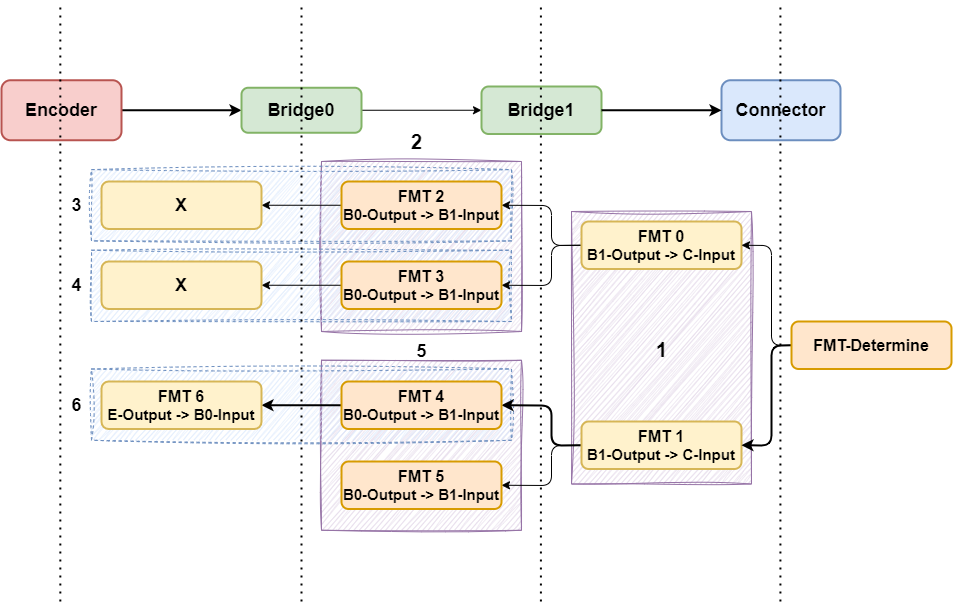

The diagram above was exported from draw.io. Its source (the exported page's mxGraphModel, read from the mxfile embedded in the PNG):
<mxGraphModel dx="288" dy="-674" grid="1" gridSize="10" guides="1" tooltips="1" connect="1" arrows="1" fold="1" page="0" pageScale="1" pageWidth="850" pageHeight="1100" background="#ffffff" math="0" shadow="0">
  <root>
    <mxCell id="0" />
    <mxCell id="1" parent="0" />
    <mxCell id="85" value="&lt;font size=&quot;1&quot; style=&quot;&quot; color=&quot;#000000&quot;&gt;&lt;b style=&quot;font-size: 18px;&quot;&gt;Connector&lt;br&gt;&lt;/b&gt;&lt;/font&gt;" style="rounded=1;whiteSpace=wrap;html=1;fillColor=#dae8fc;strokeColor=#6c8ebf;strokeWidth=2;" parent="1" vertex="1">
      <mxGeometry x="1680" y="1698.75" width="119" height="60" as="geometry" />
    </mxCell>
    <mxCell id="86" style="edgeStyle=none;html=1;exitX=1;exitY=0.5;exitDx=0;exitDy=0;entryX=0;entryY=0.5;entryDx=0;entryDy=0;strokeWidth=2;" parent="1" source="87" target="89" edge="1">
      <mxGeometry relative="1" as="geometry">
        <mxPoint x="1120" y="1768.75" as="targetPoint" />
      </mxGeometry>
    </mxCell>
    <mxCell id="87" value="&lt;font size=&quot;1&quot; style=&quot;&quot; color=&quot;#000000&quot;&gt;&lt;b style=&quot;font-size: 18px;&quot;&gt;Encoder&lt;br&gt;&lt;/b&gt;&lt;/font&gt;" style="rounded=1;whiteSpace=wrap;html=1;fillColor=#f8cecc;strokeColor=#b85450;strokeWidth=2;" parent="1" vertex="1">
      <mxGeometry x="960" y="1698.75" width="120" height="60" as="geometry" />
    </mxCell>
    <mxCell id="88" style="edgeStyle=none;html=1;exitX=1;exitY=0.5;exitDx=0;exitDy=0;entryX=0;entryY=0.5;entryDx=0;entryDy=0;" parent="1" source="89" target="90" edge="1">
      <mxGeometry relative="1" as="geometry" />
    </mxCell>
    <mxCell id="89" value="&lt;font size=&quot;1&quot; color=&quot;#000000&quot;&gt;&lt;b style=&quot;font-size: 18px;&quot;&gt;Bridge0&lt;/b&gt;&lt;/font&gt;" style="rounded=1;whiteSpace=wrap;html=1;fillColor=#d5e8d4;strokeColor=#82b366;strokeWidth=2;" parent="1" vertex="1">
      <mxGeometry x="1200" y="1706.25" width="120" height="45" as="geometry" />
    </mxCell>
    <mxCell id="90" value="&lt;font size=&quot;1&quot; color=&quot;#000000&quot;&gt;&lt;b style=&quot;font-size: 18px;&quot;&gt;Bridge1&lt;br&gt;&lt;/b&gt;&lt;/font&gt;" style="rounded=1;whiteSpace=wrap;html=1;fillColor=#d5e8d4;strokeColor=#82b366;strokeWidth=2;" parent="1" vertex="1">
      <mxGeometry x="1440" y="1705" width="120" height="47.5" as="geometry" />
    </mxCell>
    <mxCell id="91" style="edgeStyle=none;html=1;exitX=1;exitY=0.5;exitDx=0;exitDy=0;entryX=0;entryY=0.5;entryDx=0;entryDy=0;strokeWidth=2;" parent="1" source="90" target="85" edge="1">
      <mxGeometry relative="1" as="geometry">
        <mxPoint x="1740" y="1730" as="sourcePoint" />
      </mxGeometry>
    </mxCell>
    <mxCell id="94" value="&lt;b&gt;&lt;font style=&quot;font-size: 20px;&quot;&gt;2&lt;/font&gt;&lt;/b&gt;" style="text;html=1;align=center;verticalAlign=middle;resizable=0;points=[];autosize=1;strokeColor=none;fillColor=none;" parent="1" vertex="1">
      <mxGeometry x="1360" y="1740" width="30" height="40" as="geometry" />
    </mxCell>
    <mxCell id="146" value="" style="rounded=0;whiteSpace=wrap;html=1;fillColor=#e1d5e7;strokeColor=#9673a6;glass=0;shadow=0;sketch=1;curveFitting=1;jiggle=2;" parent="1" vertex="1">
      <mxGeometry x="1280" y="1780" width="200" height="170" as="geometry" />
    </mxCell>
    <mxCell id="196" value="" style="rounded=0;whiteSpace=wrap;html=1;fillColor=#e1d5e7;strokeColor=#9673a6;glass=0;shadow=0;sketch=1;curveFitting=1;jiggle=2;" parent="1" vertex="1">
      <mxGeometry x="1280" y="1978.75" width="200" height="170" as="geometry" />
    </mxCell>
    <mxCell id="197" value="&lt;b&gt;&lt;font style=&quot;font-size: 18px;&quot;&gt;3&lt;/font&gt;&lt;/b&gt;" style="text;html=1;align=center;verticalAlign=middle;resizable=0;points=[];autosize=1;strokeColor=none;fillColor=none;" parent="1" vertex="1">
      <mxGeometry x="1020" y="1803.75" width="30" height="40" as="geometry" />
    </mxCell>
    <mxCell id="198" value="" style="rounded=0;whiteSpace=wrap;html=1;fillColor=#dae8fc;strokeColor=#6c8ebf;glass=0;shadow=0;sketch=1;curveFitting=1;jiggle=2;dashed=1;" parent="1" vertex="1">
      <mxGeometry x="1050" y="1788.1200000000001" width="420" height="71.25" as="geometry" />
    </mxCell>
    <mxCell id="199" value="" style="rounded=0;whiteSpace=wrap;html=1;fillColor=#dae8fc;strokeColor=#6c8ebf;glass=0;shadow=0;sketch=1;curveFitting=1;jiggle=2;dashed=1;" parent="1" vertex="1">
      <mxGeometry x="1050" y="1987.5" width="420" height="71.25" as="geometry" />
    </mxCell>
    <mxCell id="200" value="" style="rounded=0;whiteSpace=wrap;html=1;fillColor=#dae8fc;strokeColor=#6c8ebf;glass=0;shadow=0;sketch=1;curveFitting=1;jiggle=2;dashed=1;" parent="1" vertex="1">
      <mxGeometry x="1050" y="1868.75" width="420" height="71.25" as="geometry" />
    </mxCell>
    <mxCell id="201" value="" style="rounded=0;whiteSpace=wrap;html=1;fillColor=#e1d5e7;strokeColor=#9673a6;glass=0;shadow=0;sketch=1;curveFitting=1;jiggle=2;" parent="1" vertex="1">
      <mxGeometry x="1530" y="1830" width="180" height="272.5" as="geometry" />
    </mxCell>
    <mxCell id="202" value="&lt;b&gt;&lt;font style=&quot;font-size: 20px;&quot;&gt;1&lt;/font&gt;&lt;/b&gt;" style="text;html=1;align=center;verticalAlign=middle;resizable=0;points=[];autosize=1;strokeColor=none;fillColor=none;" parent="1" vertex="1">
      <mxGeometry x="1605" y="1947.5" width="30" height="40" as="geometry" />
    </mxCell>
    <mxCell id="203" style="edgeStyle=none;html=1;exitX=0;exitY=0.5;exitDx=0;exitDy=0;entryX=1;entryY=0.5;entryDx=0;entryDy=0;" parent="1" source="205" target="209" edge="1">
      <mxGeometry relative="1" as="geometry">
        <Array as="points">
          <mxPoint x="1510" y="1864" />
          <mxPoint x="1510" y="1824" />
        </Array>
      </mxGeometry>
    </mxCell>
    <mxCell id="204" style="edgeStyle=none;html=1;exitX=0;exitY=0.5;exitDx=0;exitDy=0;entryX=1;entryY=0.5;entryDx=0;entryDy=0;" parent="1" source="205" target="207" edge="1">
      <mxGeometry relative="1" as="geometry">
        <Array as="points">
          <mxPoint x="1510" y="1864" />
          <mxPoint x="1510" y="1904" />
        </Array>
      </mxGeometry>
    </mxCell>
    <mxCell id="205" value="&lt;font color=&quot;#000000&quot;&gt;&lt;b style=&quot;&quot;&gt;&lt;font style=&quot;font-size: 16px;&quot;&gt;FMT 0&lt;/font&gt;&lt;/b&gt;&lt;/font&gt;&lt;div&gt;&lt;font color=&quot;#000000&quot;&gt;&lt;b style=&quot;&quot;&gt;&lt;font style=&quot;font-size: 15px;&quot;&gt;B1-Output -&amp;gt; C-Input&lt;/font&gt;&lt;br&gt;&lt;/b&gt;&lt;/font&gt;&lt;/div&gt;" style="rounded=1;whiteSpace=wrap;html=1;fillColor=#fff2cc;strokeColor=#d6b656;strokeWidth=2;" parent="1" vertex="1">
      <mxGeometry x="1540" y="1840" width="160" height="47.5" as="geometry" />
    </mxCell>
    <mxCell id="206" style="edgeStyle=none;html=1;exitX=0;exitY=0.5;exitDx=0;exitDy=0;entryX=1;entryY=0.5;entryDx=0;entryDy=0;" parent="1" source="207" target="211" edge="1">
      <mxGeometry relative="1" as="geometry" />
    </mxCell>
    <mxCell id="207" value="&lt;font style=&quot;scrollbar-color: light-dark(#e2e2e2, #4b4b4b)&lt;br/&gt;&#09;&#09;&#09;&#09;&#09;light-dark(#fbfbfb, var(--dark-panel-color));&quot;&gt;&lt;b style=&quot;scrollbar-color: light-dark(#e2e2e2, #4b4b4b)&lt;br/&gt;&#09;&#09;&#09;&#09;&#09;light-dark(#fbfbfb, var(--dark-panel-color));&quot;&gt;&lt;font style=&quot;scrollbar-color: light-dark(#e2e2e2, #4b4b4b)&lt;br/&gt;&#09;&#09;&#09;&#09;&#09;light-dark(#fbfbfb, var(--dark-panel-color)); font-size: 16px;&quot;&gt;FMT 3&lt;/font&gt;&lt;/b&gt;&lt;/font&gt;&lt;div style=&quot;scrollbar-color: light-dark(#e2e2e2, #4b4b4b)&lt;br/&gt;&#09;&#09;&#09;&#09;&#09;light-dark(#fbfbfb, var(--dark-panel-color));&quot;&gt;&lt;font style=&quot;scrollbar-color: light-dark(#e2e2e2, #4b4b4b)&lt;br/&gt;&#09;&#09;&#09;&#09;&#09;light-dark(#fbfbfb, var(--dark-panel-color));&quot;&gt;&lt;b style=&quot;scrollbar-color: light-dark(#e2e2e2, #4b4b4b)&lt;br/&gt;&#09;&#09;&#09;&#09;&#09;light-dark(#fbfbfb, var(--dark-panel-color));&quot;&gt;&lt;font style=&quot;scrollbar-color: light-dark(#e2e2e2, #4b4b4b)&lt;br/&gt;&#09;&#09;&#09;&#09;&#09;light-dark(#fbfbfb, var(--dark-panel-color)); font-size: 15px;&quot;&gt;B0-Output -&amp;gt; B1-Input&lt;/font&gt;&lt;/b&gt;&lt;/font&gt;&lt;/div&gt;" style="rounded=1;whiteSpace=wrap;html=1;fillColor=#ffe6cc;strokeColor=#d79b00;strokeWidth=2;" parent="1" vertex="1">
      <mxGeometry x="1300" y="1880" width="160" height="47.5" as="geometry" />
    </mxCell>
    <mxCell id="208" style="edgeStyle=none;html=1;exitX=0;exitY=0.5;exitDx=0;exitDy=0;entryX=1;entryY=0.5;entryDx=0;entryDy=0;" parent="1" source="209" target="210" edge="1">
      <mxGeometry relative="1" as="geometry">
        <mxPoint x="1150" y="1823.7142857142858" as="targetPoint" />
      </mxGeometry>
    </mxCell>
    <mxCell id="209" value="&lt;div&gt;&lt;font color=&quot;#000000&quot;&gt;&lt;font style=&quot;scrollbar-color: light-dark(#e2e2e2, #4b4b4b)&lt;br/&gt;&#09;&#09;&#09;&#09;&#09;light-dark(#fbfbfb, var(--dark-panel-color));&quot;&gt;&lt;b style=&quot;scrollbar-color: light-dark(#e2e2e2, #4b4b4b)&lt;br/&gt;&#09;&#09;&#09;&#09;&#09;light-dark(#fbfbfb, var(--dark-panel-color));&quot;&gt;&lt;font style=&quot;scrollbar-color: light-dark(#e2e2e2, #4b4b4b)&lt;br/&gt;&#09;&#09;&#09;&#09;&#09;light-dark(#fbfbfb, var(--dark-panel-color)); font-size: 16px;&quot;&gt;FMT 2&lt;/font&gt;&lt;/b&gt;&lt;/font&gt;&lt;div style=&quot;scrollbar-color: light-dark(#e2e2e2, #4b4b4b)&lt;br/&gt;&#09;&#09;&#09;&#09;&#09;light-dark(#fbfbfb, var(--dark-panel-color));&quot;&gt;&lt;font style=&quot;scrollbar-color: light-dark(#e2e2e2, #4b4b4b)&lt;br/&gt;&#09;&#09;&#09;&#09;&#09;light-dark(#fbfbfb, var(--dark-panel-color));&quot;&gt;&lt;b style=&quot;scrollbar-color: light-dark(#e2e2e2, #4b4b4b)&lt;br/&gt;&#09;&#09;&#09;&#09;&#09;light-dark(#fbfbfb, var(--dark-panel-color));&quot;&gt;&lt;font style=&quot;scrollbar-color: light-dark(#e2e2e2, #4b4b4b)&lt;br/&gt;&#09;&#09;&#09;&#09;&#09;light-dark(#fbfbfb, var(--dark-panel-color)); font-size: 15px;&quot;&gt;B0-Output -&amp;gt; B1-Input&lt;/font&gt;&lt;/b&gt;&lt;/font&gt;&lt;/div&gt;&lt;/font&gt;&lt;/div&gt;" style="rounded=1;whiteSpace=wrap;html=1;fillColor=#ffe6cc;strokeColor=#d79b00;strokeWidth=2;" parent="1" vertex="1">
      <mxGeometry x="1300" y="1800" width="160" height="47.5" as="geometry" />
    </mxCell>
    <mxCell id="210" value="&lt;b style=&quot;&quot;&gt;&lt;font style=&quot;font-size: 18px;&quot;&gt;X&lt;/font&gt;&lt;/b&gt;" style="rounded=1;whiteSpace=wrap;html=1;fillColor=#fff2cc;strokeColor=#d6b656;strokeWidth=2;" parent="1" vertex="1">
      <mxGeometry x="1060" y="1800" width="160" height="47.5" as="geometry" />
    </mxCell>
    <mxCell id="211" value="&lt;b style=&quot;&quot;&gt;&lt;font style=&quot;font-size: 18px;&quot;&gt;X&lt;/font&gt;&lt;/b&gt;" style="rounded=1;whiteSpace=wrap;html=1;fillColor=#fff2cc;strokeColor=#d6b656;strokeWidth=2;" parent="1" vertex="1">
      <mxGeometry x="1060" y="1880" width="160" height="47.5" as="geometry" />
    </mxCell>
    <mxCell id="212" style="edgeStyle=none;html=1;exitX=0;exitY=0.5;exitDx=0;exitDy=0;entryX=1;entryY=0.5;entryDx=0;entryDy=0;strokeWidth=2;" parent="1" source="214" target="217" edge="1">
      <mxGeometry relative="1" as="geometry">
        <Array as="points">
          <mxPoint x="1510" y="2064" />
          <mxPoint x="1510" y="2024" />
        </Array>
      </mxGeometry>
    </mxCell>
    <mxCell id="213" style="edgeStyle=none;html=1;exitX=0;exitY=0.5;exitDx=0;exitDy=0;entryX=1;entryY=0.5;entryDx=0;entryDy=0;" parent="1" source="214" target="215" edge="1">
      <mxGeometry relative="1" as="geometry">
        <Array as="points">
          <mxPoint x="1510" y="2064" />
          <mxPoint x="1510" y="2104" />
        </Array>
      </mxGeometry>
    </mxCell>
    <mxCell id="214" value="&lt;div&gt;&lt;font color=&quot;#000000&quot;&gt;&lt;font style=&quot;scrollbar-color: light-dark(#e2e2e2, #4b4b4b)&lt;br/&gt;&#09;&#09;&#09;&#09;&#09;light-dark(#fbfbfb, var(--dark-panel-color));&quot;&gt;&lt;b style=&quot;scrollbar-color: light-dark(#e2e2e2, #4b4b4b)&lt;br/&gt;&#09;&#09;&#09;&#09;&#09;light-dark(#fbfbfb, var(--dark-panel-color));&quot;&gt;&lt;font style=&quot;scrollbar-color: light-dark(#e2e2e2, #4b4b4b)&lt;br/&gt;&#09;&#09;&#09;&#09;&#09;light-dark(#fbfbfb, var(--dark-panel-color)); font-size: 16px;&quot;&gt;FMT 1&lt;/font&gt;&lt;/b&gt;&lt;/font&gt;&lt;div style=&quot;scrollbar-color: light-dark(#e2e2e2, #4b4b4b)&lt;br/&gt;&#09;&#09;&#09;&#09;&#09;light-dark(#fbfbfb, var(--dark-panel-color));&quot;&gt;&lt;font style=&quot;scrollbar-color: light-dark(#e2e2e2, #4b4b4b)&lt;br/&gt;&#09;&#09;&#09;&#09;&#09;light-dark(#fbfbfb, var(--dark-panel-color));&quot;&gt;&lt;b style=&quot;scrollbar-color: light-dark(#e2e2e2, #4b4b4b)&lt;br/&gt;&#09;&#09;&#09;&#09;&#09;light-dark(#fbfbfb, var(--dark-panel-color));&quot;&gt;&lt;font style=&quot;scrollbar-color: light-dark(#e2e2e2, #4b4b4b)&lt;br/&gt;&#09;&#09;&#09;&#09;&#09;light-dark(#fbfbfb, var(--dark-panel-color)); font-size: 15px;&quot;&gt;B1-Output -&amp;gt; C-Input&lt;/font&gt;&lt;/b&gt;&lt;/font&gt;&lt;/div&gt;&lt;/font&gt;&lt;/div&gt;" style="rounded=1;whiteSpace=wrap;html=1;fillColor=#fff2cc;strokeColor=#d6b656;strokeWidth=2;" parent="1" vertex="1">
      <mxGeometry x="1540" y="2040" width="160" height="47.5" as="geometry" />
    </mxCell>
    <mxCell id="215" value="&lt;font style=&quot;scrollbar-color: light-dark(#e2e2e2, #4b4b4b)&lt;br/&gt;&#09;&#09;&#09;&#09;&#09;light-dark(#fbfbfb, var(--dark-panel-color));&quot;&gt;&lt;b style=&quot;scrollbar-color: light-dark(#e2e2e2, #4b4b4b)&lt;br/&gt;&#09;&#09;&#09;&#09;&#09;light-dark(#fbfbfb, var(--dark-panel-color));&quot;&gt;&lt;font style=&quot;scrollbar-color: light-dark(#e2e2e2, #4b4b4b)&lt;br/&gt;&#09;&#09;&#09;&#09;&#09;light-dark(#fbfbfb, var(--dark-panel-color)); font-size: 16px;&quot;&gt;FMT 5&lt;/font&gt;&lt;/b&gt;&lt;/font&gt;&lt;div style=&quot;scrollbar-color: light-dark(#e2e2e2, #4b4b4b)&lt;br/&gt;&#09;&#09;&#09;&#09;&#09;light-dark(#fbfbfb, var(--dark-panel-color));&quot;&gt;&lt;font style=&quot;scrollbar-color: light-dark(#e2e2e2, #4b4b4b)&lt;br/&gt;&#09;&#09;&#09;&#09;&#09;light-dark(#fbfbfb, var(--dark-panel-color));&quot;&gt;&lt;b style=&quot;scrollbar-color: light-dark(#e2e2e2, #4b4b4b)&lt;br/&gt;&#09;&#09;&#09;&#09;&#09;light-dark(#fbfbfb, var(--dark-panel-color));&quot;&gt;&lt;font style=&quot;scrollbar-color: light-dark(#e2e2e2, #4b4b4b)&lt;br/&gt;&#09;&#09;&#09;&#09;&#09;light-dark(#fbfbfb, var(--dark-panel-color)); font-size: 15px;&quot;&gt;B0-Output -&amp;gt; B1-Input&lt;/font&gt;&lt;/b&gt;&lt;/font&gt;&lt;/div&gt;" style="rounded=1;whiteSpace=wrap;html=1;fillColor=#ffe6cc;strokeColor=#d79b00;strokeWidth=2;" parent="1" vertex="1">
      <mxGeometry x="1300" y="2080" width="160" height="47.5" as="geometry" />
    </mxCell>
    <mxCell id="216" style="edgeStyle=none;html=1;exitX=0;exitY=0.5;exitDx=0;exitDy=0;entryX=1;entryY=0.5;entryDx=0;entryDy=0;strokeWidth=2;" parent="1" source="217" target="218" edge="1">
      <mxGeometry relative="1" as="geometry">
        <mxPoint x="1150" y="2023.7142857142858" as="targetPoint" />
      </mxGeometry>
    </mxCell>
    <mxCell id="217" value="&lt;font style=&quot;scrollbar-color: light-dark(#e2e2e2, #4b4b4b)&lt;br/&gt;&#09;&#09;&#09;&#09;&#09;light-dark(#fbfbfb, var(--dark-panel-color));&quot;&gt;&lt;b style=&quot;scrollbar-color: light-dark(#e2e2e2, #4b4b4b)&lt;br/&gt;&#09;&#09;&#09;&#09;&#09;light-dark(#fbfbfb, var(--dark-panel-color));&quot;&gt;&lt;font style=&quot;scrollbar-color: light-dark(#e2e2e2, #4b4b4b)&lt;br/&gt;&#09;&#09;&#09;&#09;&#09;light-dark(#fbfbfb, var(--dark-panel-color)); font-size: 16px;&quot;&gt;FMT 4&lt;/font&gt;&lt;/b&gt;&lt;/font&gt;&lt;div style=&quot;scrollbar-color: light-dark(#e2e2e2, #4b4b4b)&lt;br/&gt;&#09;&#09;&#09;&#09;&#09;light-dark(#fbfbfb, var(--dark-panel-color));&quot;&gt;&lt;font style=&quot;scrollbar-color: light-dark(#e2e2e2, #4b4b4b)&lt;br/&gt;&#09;&#09;&#09;&#09;&#09;light-dark(#fbfbfb, var(--dark-panel-color));&quot;&gt;&lt;b style=&quot;scrollbar-color: light-dark(#e2e2e2, #4b4b4b)&lt;br/&gt;&#09;&#09;&#09;&#09;&#09;light-dark(#fbfbfb, var(--dark-panel-color));&quot;&gt;&lt;font style=&quot;scrollbar-color: light-dark(#e2e2e2, #4b4b4b)&lt;br/&gt;&#09;&#09;&#09;&#09;&#09;light-dark(#fbfbfb, var(--dark-panel-color)); font-size: 15px;&quot;&gt;B0-Output -&amp;gt; B1-Input&lt;/font&gt;&lt;/b&gt;&lt;/font&gt;&lt;/div&gt;" style="rounded=1;whiteSpace=wrap;html=1;fillColor=#ffe6cc;strokeColor=#d79b00;strokeWidth=2;" parent="1" vertex="1">
      <mxGeometry x="1300" y="2000" width="160" height="47.5" as="geometry" />
    </mxCell>
    <mxCell id="218" value="&lt;font style=&quot;scrollbar-color: light-dark(#e2e2e2, #4b4b4b)&lt;br/&gt;&#09;&#09;&#09;&#09;&#09;light-dark(#fbfbfb, var(--dark-panel-color));&quot;&gt;&lt;b style=&quot;scrollbar-color: light-dark(#e2e2e2, #4b4b4b)&lt;br/&gt;&#09;&#09;&#09;&#09;&#09;light-dark(#fbfbfb, var(--dark-panel-color));&quot;&gt;&lt;font style=&quot;scrollbar-color: light-dark(#e2e2e2, #4b4b4b)&lt;br/&gt;&#09;&#09;&#09;&#09;&#09;light-dark(#fbfbfb, var(--dark-panel-color)); font-size: 16px;&quot;&gt;FMT 6&lt;/font&gt;&lt;/b&gt;&lt;/font&gt;&lt;div style=&quot;scrollbar-color: light-dark(#e2e2e2, #4b4b4b)&lt;br/&gt;&#09;&#09;&#09;&#09;&#09;light-dark(#fbfbfb, var(--dark-panel-color));&quot;&gt;&lt;font style=&quot;scrollbar-color: light-dark(#e2e2e2, #4b4b4b)&lt;br/&gt;&#09;&#09;&#09;&#09;&#09;light-dark(#fbfbfb, var(--dark-panel-color));&quot;&gt;&lt;b style=&quot;scrollbar-color: light-dark(#e2e2e2, #4b4b4b)&lt;br/&gt;&#09;&#09;&#09;&#09;&#09;light-dark(#fbfbfb, var(--dark-panel-color));&quot;&gt;&lt;font style=&quot;scrollbar-color: light-dark(#e2e2e2, #4b4b4b)&lt;br/&gt;&#09;&#09;&#09;&#09;&#09;light-dark(#fbfbfb, var(--dark-panel-color)); font-size: 15px;&quot;&gt;E-Output -&amp;gt; B0-Input&lt;/font&gt;&lt;/b&gt;&lt;/font&gt;&lt;/div&gt;" style="rounded=1;whiteSpace=wrap;html=1;fillColor=#fff2cc;strokeColor=#d6b656;strokeWidth=2;" parent="1" vertex="1">
      <mxGeometry x="1060" y="2000" width="160" height="47.5" as="geometry" />
    </mxCell>
    <mxCell id="219" style="edgeStyle=none;html=1;exitX=0;exitY=0.5;exitDx=0;exitDy=0;entryX=1;entryY=0.5;entryDx=0;entryDy=0;" parent="1" source="221" target="205" edge="1">
      <mxGeometry relative="1" as="geometry">
        <Array as="points">
          <mxPoint x="1730" y="1964" />
          <mxPoint x="1730" y="1864" />
        </Array>
      </mxGeometry>
    </mxCell>
    <mxCell id="220" style="edgeStyle=none;html=1;exitX=0;exitY=0.5;exitDx=0;exitDy=0;entryX=1;entryY=0.5;entryDx=0;entryDy=0;strokeWidth=2;" parent="1" source="221" target="214" edge="1">
      <mxGeometry relative="1" as="geometry">
        <Array as="points">
          <mxPoint x="1730" y="1964" />
          <mxPoint x="1730" y="2064" />
        </Array>
      </mxGeometry>
    </mxCell>
    <mxCell id="221" value="&lt;div&gt;&lt;font color=&quot;#000000&quot;&gt;&lt;div style=&quot;scrollbar-color: light-dark(#e2e2e2, #4b4b4b)&lt;br/&gt;&#09;&#09;&#09;&#09;&#09;light-dark(#fbfbfb, var(--dark-panel-color));&quot;&gt;&lt;font style=&quot;scrollbar-color: light-dark(#e2e2e2, #4b4b4b)&lt;br/&gt;&#09;&#09;&#09;&#09;&#09;light-dark(#fbfbfb, var(--dark-panel-color));&quot;&gt;&lt;b style=&quot;scrollbar-color: light-dark(#e2e2e2, #4b4b4b)&lt;br/&gt;&#09;&#09;&#09;&#09;&#09;light-dark(#fbfbfb, var(--dark-panel-color));&quot;&gt;&lt;font style=&quot;scrollbar-color: light-dark(#e2e2e2, #4b4b4b)&lt;br/&gt;&#09;&#09;&#09;&#09;&#09;light-dark(#fbfbfb, var(--dark-panel-color)); font-size: 16px;&quot;&gt;FMT-Determine&lt;/font&gt;&lt;/b&gt;&lt;/font&gt;&lt;/div&gt;&lt;/font&gt;&lt;/div&gt;" style="rounded=1;whiteSpace=wrap;html=1;fillColor=#ffe6cc;strokeColor=#d79b00;strokeWidth=2;" parent="1" vertex="1">
      <mxGeometry x="1750" y="1940" width="160" height="47.5" as="geometry" />
    </mxCell>
    <mxCell id="222" value="&lt;b&gt;&lt;font style=&quot;font-size: 18px;&quot;&gt;4&lt;/font&gt;&lt;/b&gt;" style="text;html=1;align=center;verticalAlign=middle;resizable=0;points=[];autosize=1;strokeColor=none;fillColor=none;" parent="1" vertex="1">
      <mxGeometry x="1020" y="1883.75" width="30" height="40" as="geometry" />
    </mxCell>
    <mxCell id="223" value="&lt;b&gt;&lt;font style=&quot;font-size: 18px;&quot;&gt;5&lt;/font&gt;&lt;/b&gt;" style="text;html=1;align=center;verticalAlign=middle;resizable=0;points=[];autosize=1;strokeColor=none;fillColor=none;" parent="1" vertex="1">
      <mxGeometry x="1365" y="1950" width="30" height="40" as="geometry" />
    </mxCell>
    <mxCell id="224" value="&lt;b&gt;&lt;font style=&quot;font-size: 18px;&quot;&gt;6&lt;/font&gt;&lt;/b&gt;" style="text;html=1;align=center;verticalAlign=middle;resizable=0;points=[];autosize=1;strokeColor=none;fillColor=none;" parent="1" vertex="1">
      <mxGeometry x="1020" y="2003.75" width="30" height="40" as="geometry" />
    </mxCell>
    <mxCell id="225" value="" style="endArrow=none;dashed=1;html=1;dashPattern=1 3;strokeWidth=2;" edge="1" parent="1">
      <mxGeometry width="50" height="50" relative="1" as="geometry">
        <mxPoint x="1260" y="2220" as="sourcePoint" />
        <mxPoint x="1260" y="1620" as="targetPoint" />
      </mxGeometry>
    </mxCell>
    <mxCell id="226" value="" style="endArrow=none;dashed=1;html=1;dashPattern=1 3;strokeWidth=2;" edge="1" parent="1">
      <mxGeometry width="50" height="50" relative="1" as="geometry">
        <mxPoint x="1499.41" y="2220" as="sourcePoint" />
        <mxPoint x="1499.41" y="1620" as="targetPoint" />
      </mxGeometry>
    </mxCell>
    <mxCell id="227" value="" style="endArrow=none;dashed=1;html=1;dashPattern=1 3;strokeWidth=2;" edge="1" parent="1">
      <mxGeometry width="50" height="50" relative="1" as="geometry">
        <mxPoint x="1738.91" y="2220" as="sourcePoint" />
        <mxPoint x="1738.91" y="1620" as="targetPoint" />
      </mxGeometry>
    </mxCell>
    <mxCell id="228" value="" style="endArrow=none;dashed=1;html=1;dashPattern=1 3;strokeWidth=2;" edge="1" parent="1">
      <mxGeometry width="50" height="50" relative="1" as="geometry">
        <mxPoint x="1018.82" y="2220" as="sourcePoint" />
        <mxPoint x="1018.82" y="1620" as="targetPoint" />
      </mxGeometry>
    </mxCell>
  </root>
</mxGraphModel>